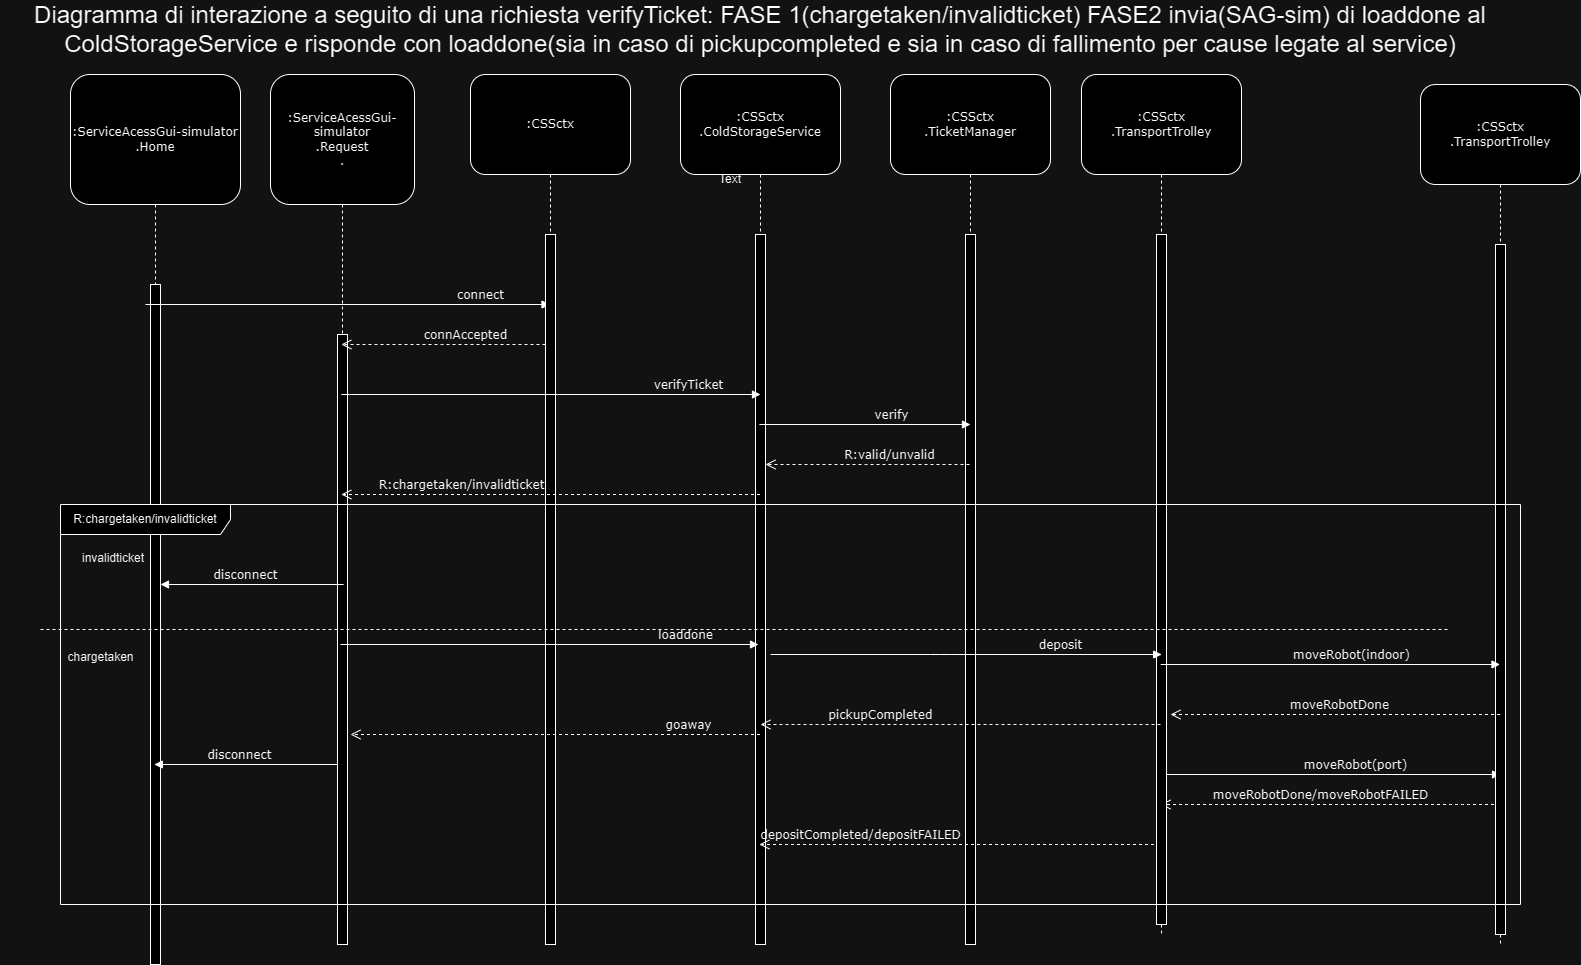

The diagram above was exported from draw.io. Its source (the exported page's mxGraphModel, read from the mxfile embedded in the PNG):
<mxGraphModel dx="1643" dy="1934" grid="1" gridSize="10" guides="1" tooltips="1" connect="1" arrows="1" fold="1" page="1" pageScale="1" pageWidth="827" pageHeight="1169" math="0" shadow="0">
  <root>
    <mxCell id="0" />
    <mxCell id="1" parent="0" />
    <mxCell id="tlF8UhHnKRbv3ThArtR8-1" value=":ServiceAcessGui-simulator&lt;br&gt;.Home" style="shape=umlLifeline;perimeter=lifelinePerimeter;whiteSpace=wrap;html=1;container=1;collapsible=0;recursiveResize=0;outlineConnect=0;rounded=1;shadow=0;comic=0;labelBackgroundColor=none;strokeWidth=1;fontFamily=Verdana;fontSize=12;align=center;size=130;" parent="1" vertex="1">
      <mxGeometry x="70" y="50" width="170" height="870" as="geometry" />
    </mxCell>
    <mxCell id="tlF8UhHnKRbv3ThArtR8-2" value="" style="html=1;points=[];perimeter=orthogonalPerimeter;rounded=0;shadow=0;comic=0;labelBackgroundColor=none;strokeWidth=1;fontFamily=Verdana;fontSize=12;align=center;" parent="tlF8UhHnKRbv3ThArtR8-1" vertex="1">
      <mxGeometry x="80" y="210" width="10" height="680" as="geometry" />
    </mxCell>
    <mxCell id="N2O-ApHA6fofq8clF46Y-1" value=":ServiceAcessGui-simulator&lt;br&gt;.Request&lt;br&gt;." style="shape=umlLifeline;perimeter=lifelinePerimeter;whiteSpace=wrap;html=1;container=1;collapsible=0;recursiveResize=0;outlineConnect=0;rounded=1;shadow=0;comic=0;labelBackgroundColor=none;strokeWidth=1;fontFamily=Verdana;fontSize=12;align=center;size=130;" parent="1" vertex="1">
      <mxGeometry x="270" y="50" width="144" height="870" as="geometry" />
    </mxCell>
    <mxCell id="N2O-ApHA6fofq8clF46Y-2" value="" style="html=1;points=[];perimeter=orthogonalPerimeter;rounded=0;shadow=0;comic=0;labelBackgroundColor=none;strokeWidth=1;fontFamily=Verdana;fontSize=12;align=center;" parent="N2O-ApHA6fofq8clF46Y-1" vertex="1">
      <mxGeometry x="67" y="260" width="10" height="610" as="geometry" />
    </mxCell>
    <mxCell id="4cLTLOausn-tMqRDsMKk-3" value="connect" style="html=1;verticalAlign=bottom;endArrow=block;labelBackgroundColor=none;fontFamily=Verdana;fontSize=12;" parent="N2O-ApHA6fofq8clF46Y-1" target="4cLTLOausn-tMqRDsMKk-1" edge="1">
      <mxGeometry x="0.653" relative="1" as="geometry">
        <mxPoint x="-125" y="230" as="sourcePoint" />
        <mxPoint x="200" y="230" as="targetPoint" />
        <Array as="points" />
        <mxPoint as="offset" />
      </mxGeometry>
    </mxCell>
    <mxCell id="4cLTLOausn-tMqRDsMKk-1" value=":CSSctx" style="shape=umlLifeline;perimeter=lifelinePerimeter;whiteSpace=wrap;html=1;container=1;collapsible=0;recursiveResize=0;outlineConnect=0;rounded=1;shadow=0;comic=0;labelBackgroundColor=none;strokeWidth=1;fontFamily=Verdana;fontSize=12;align=center;size=100;points=[];" parent="1" vertex="1">
      <mxGeometry x="470" y="50" width="160" height="870" as="geometry" />
    </mxCell>
    <mxCell id="4cLTLOausn-tMqRDsMKk-2" value="" style="html=1;points=[];perimeter=orthogonalPerimeter;rounded=0;shadow=0;comic=0;labelBackgroundColor=none;strokeWidth=1;fontFamily=Verdana;fontSize=12;align=center;" parent="4cLTLOausn-tMqRDsMKk-1" vertex="1">
      <mxGeometry x="75" y="160" width="10" height="710" as="geometry" />
    </mxCell>
    <mxCell id="4cLTLOausn-tMqRDsMKk-4" value="connAccepted" style="html=1;verticalAlign=bottom;endArrow=open;dashed=1;endSize=8;labelBackgroundColor=none;fontFamily=Verdana;fontSize=12;edgeStyle=elbowEdgeStyle;elbow=vertical;" parent="4cLTLOausn-tMqRDsMKk-1" target="N2O-ApHA6fofq8clF46Y-1" edge="1">
      <mxGeometry x="-0.2143" relative="1" as="geometry">
        <mxPoint x="-90" y="270" as="targetPoint" />
        <Array as="points">
          <mxPoint x="-38.67" y="270" />
          <mxPoint x="-33.67" y="280" />
        </Array>
        <mxPoint x="75" y="270" as="sourcePoint" />
        <mxPoint as="offset" />
      </mxGeometry>
    </mxCell>
    <mxCell id="gZ9sGHbwMtrVvCfFXNdp-1" value=":CSSctx&lt;br&gt;.ColdStorageService" style="shape=umlLifeline;perimeter=lifelinePerimeter;whiteSpace=wrap;html=1;container=1;collapsible=0;recursiveResize=0;outlineConnect=0;rounded=1;shadow=0;comic=0;labelBackgroundColor=none;strokeWidth=1;fontFamily=Verdana;fontSize=12;align=center;size=100;points=[];" parent="1" vertex="1">
      <mxGeometry x="680" y="50" width="160" height="870" as="geometry" />
    </mxCell>
    <mxCell id="gZ9sGHbwMtrVvCfFXNdp-2" value="" style="html=1;points=[];perimeter=orthogonalPerimeter;rounded=0;shadow=0;comic=0;labelBackgroundColor=none;strokeWidth=1;fontFamily=Verdana;fontSize=12;align=center;" parent="gZ9sGHbwMtrVvCfFXNdp-1" vertex="1">
      <mxGeometry x="75" y="160" width="10" height="710" as="geometry" />
    </mxCell>
    <mxCell id="rTRTFVOLgOanxBbqwZ-_-1" value="verifyTicket" style="html=1;verticalAlign=bottom;endArrow=block;labelBackgroundColor=none;fontFamily=Verdana;fontSize=12;" parent="1" source="N2O-ApHA6fofq8clF46Y-1" edge="1">
      <mxGeometry x="0.653" relative="1" as="geometry">
        <mxPoint x="640" y="370" as="sourcePoint" />
        <mxPoint x="760" y="370" as="targetPoint" />
        <Array as="points" />
        <mxPoint as="offset" />
      </mxGeometry>
    </mxCell>
    <mxCell id="rTRTFVOLgOanxBbqwZ-_-3" value=":CSSctx&lt;br&gt;.TicketManager" style="shape=umlLifeline;perimeter=lifelinePerimeter;whiteSpace=wrap;html=1;container=1;collapsible=0;recursiveResize=0;outlineConnect=0;rounded=1;shadow=0;comic=0;labelBackgroundColor=none;strokeWidth=1;fontFamily=Verdana;fontSize=12;align=center;size=100;points=[];" parent="1" vertex="1">
      <mxGeometry x="890" y="50" width="160" height="870" as="geometry" />
    </mxCell>
    <mxCell id="rTRTFVOLgOanxBbqwZ-_-4" value="" style="html=1;points=[];perimeter=orthogonalPerimeter;rounded=0;shadow=0;comic=0;labelBackgroundColor=none;strokeWidth=1;fontFamily=Verdana;fontSize=12;align=center;" parent="rTRTFVOLgOanxBbqwZ-_-3" vertex="1">
      <mxGeometry x="75" y="160" width="10" height="710" as="geometry" />
    </mxCell>
    <mxCell id="rTRTFVOLgOanxBbqwZ-_-6" value="R:valid/unvalid" style="html=1;verticalAlign=bottom;endArrow=open;dashed=1;endSize=8;labelBackgroundColor=none;fontFamily=Verdana;fontSize=12;edgeStyle=elbowEdgeStyle;elbow=horizontal;" parent="rTRTFVOLgOanxBbqwZ-_-3" edge="1">
      <mxGeometry x="-0.2143" relative="1" as="geometry">
        <mxPoint x="-125" y="390" as="targetPoint" />
        <Array as="points">
          <mxPoint x="-34.67000000000007" y="390" />
          <mxPoint x="-29.670000000000073" y="400" />
        </Array>
        <mxPoint x="79" y="390" as="sourcePoint" />
        <mxPoint as="offset" />
      </mxGeometry>
    </mxCell>
    <mxCell id="rTRTFVOLgOanxBbqwZ-_-19" value="depositCompleted/depositFAILED" style="html=1;verticalAlign=bottom;endArrow=open;dashed=1;endSize=8;labelBackgroundColor=none;fontFamily=Verdana;fontSize=12;edgeStyle=elbowEdgeStyle;elbow=horizontal;" parent="rTRTFVOLgOanxBbqwZ-_-3" edge="1">
      <mxGeometry x="0.4886" relative="1" as="geometry">
        <mxPoint x="-131.16666666666652" y="770" as="targetPoint" />
        <Array as="points">
          <mxPoint x="130" y="770" />
        </Array>
        <mxPoint x="263.5" y="770" as="sourcePoint" />
        <mxPoint as="offset" />
      </mxGeometry>
    </mxCell>
    <mxCell id="rTRTFVOLgOanxBbqwZ-_-16" value="goaway" style="html=1;verticalAlign=bottom;endArrow=open;dashed=1;endSize=8;labelBackgroundColor=none;fontFamily=Verdana;fontSize=12;edgeStyle=elbowEdgeStyle;elbow=horizontal;" parent="rTRTFVOLgOanxBbqwZ-_-3" edge="1">
      <mxGeometry x="-0.6487" relative="1" as="geometry">
        <mxPoint x="-540" y="660" as="targetPoint" />
        <Array as="points">
          <mxPoint x="-339.6700000000001" y="660" />
          <mxPoint x="-334.6700000000001" y="670" />
        </Array>
        <mxPoint x="-130.5" y="660" as="sourcePoint" />
        <mxPoint as="offset" />
      </mxGeometry>
    </mxCell>
    <mxCell id="rTRTFVOLgOanxBbqwZ-_-17" value="moveRobot(port)" style="html=1;verticalAlign=bottom;endArrow=block;labelBackgroundColor=none;fontFamily=Verdana;fontSize=12;" parent="rTRTFVOLgOanxBbqwZ-_-3" edge="1">
      <mxGeometry x="0.1445" relative="1" as="geometry">
        <mxPoint x="270" y="700" as="sourcePoint" />
        <mxPoint x="610" y="700" as="targetPoint" />
        <Array as="points" />
        <mxPoint as="offset" />
      </mxGeometry>
    </mxCell>
    <mxCell id="rTRTFVOLgOanxBbqwZ-_-18" value="moveRobotDone/moveRobotFAILED" style="html=1;verticalAlign=bottom;endArrow=open;dashed=1;endSize=8;labelBackgroundColor=none;fontFamily=Verdana;fontSize=12;edgeStyle=elbowEdgeStyle;elbow=horizontal;" parent="rTRTFVOLgOanxBbqwZ-_-3" edge="1">
      <mxGeometry x="0.0405" relative="1" as="geometry">
        <mxPoint x="270" y="730" as="targetPoint" />
        <Array as="points">
          <mxPoint x="570" y="780" />
        </Array>
        <mxPoint x="603.5" y="730" as="sourcePoint" />
        <mxPoint as="offset" />
      </mxGeometry>
    </mxCell>
    <mxCell id="rTRTFVOLgOanxBbqwZ-_-5" value="verify" style="html=1;verticalAlign=bottom;endArrow=block;labelBackgroundColor=none;fontFamily=Verdana;fontSize=12;" parent="1" source="gZ9sGHbwMtrVvCfFXNdp-1" edge="1">
      <mxGeometry x="0.2411" relative="1" as="geometry">
        <mxPoint x="810" y="400" as="sourcePoint" />
        <mxPoint x="970" y="400" as="targetPoint" />
        <Array as="points" />
        <mxPoint as="offset" />
      </mxGeometry>
    </mxCell>
    <mxCell id="rTRTFVOLgOanxBbqwZ-_-7" value="R:chargetaken/invalidticket" style="html=1;verticalAlign=bottom;endArrow=open;dashed=1;endSize=8;labelBackgroundColor=none;fontFamily=Verdana;fontSize=12;edgeStyle=elbowEdgeStyle;elbow=horizontal;" parent="1" target="N2O-ApHA6fofq8clF46Y-1" edge="1">
      <mxGeometry x="0.4307" relative="1" as="geometry">
        <mxPoint x="446" y="470" as="targetPoint" />
        <Array as="points">
          <mxPoint x="536.3299999999999" y="470" />
          <mxPoint x="541.3299999999999" y="480" />
        </Array>
        <mxPoint x="759.5" y="470" as="sourcePoint" />
        <mxPoint x="1" as="offset" />
      </mxGeometry>
    </mxCell>
    <mxCell id="rTRTFVOLgOanxBbqwZ-_-8" value=":CSSctx&lt;br&gt;.TransportTrolley" style="shape=umlLifeline;perimeter=lifelinePerimeter;whiteSpace=wrap;html=1;container=1;collapsible=0;recursiveResize=0;outlineConnect=0;rounded=1;shadow=0;comic=0;labelBackgroundColor=none;strokeWidth=1;fontFamily=Verdana;fontSize=12;align=center;size=100;points=[];" parent="1" vertex="1">
      <mxGeometry x="1081" y="50" width="160" height="860" as="geometry" />
    </mxCell>
    <mxCell id="rTRTFVOLgOanxBbqwZ-_-9" value="" style="html=1;points=[];perimeter=orthogonalPerimeter;rounded=0;shadow=0;comic=0;labelBackgroundColor=none;strokeWidth=1;fontFamily=Verdana;fontSize=12;align=center;" parent="rTRTFVOLgOanxBbqwZ-_-8" vertex="1">
      <mxGeometry x="75" y="160" width="10" height="690" as="geometry" />
    </mxCell>
    <mxCell id="rTRTFVOLgOanxBbqwZ-_-12" value=":CSSctx&lt;br&gt;.TransportTrolley" style="shape=umlLifeline;perimeter=lifelinePerimeter;whiteSpace=wrap;html=1;container=1;collapsible=0;recursiveResize=0;outlineConnect=0;rounded=1;shadow=0;comic=0;labelBackgroundColor=none;strokeWidth=1;fontFamily=Verdana;fontSize=12;align=center;size=100;points=[];" parent="1" vertex="1">
      <mxGeometry x="1420" y="60" width="160" height="860" as="geometry" />
    </mxCell>
    <mxCell id="rTRTFVOLgOanxBbqwZ-_-13" value="" style="html=1;points=[];perimeter=orthogonalPerimeter;rounded=0;shadow=0;comic=0;labelBackgroundColor=none;strokeWidth=1;fontFamily=Verdana;fontSize=12;align=center;" parent="rTRTFVOLgOanxBbqwZ-_-12" vertex="1">
      <mxGeometry x="75" y="160" width="10" height="690" as="geometry" />
    </mxCell>
    <mxCell id="cg7oMHLb6mgpNHiS1ckj-2" value="Text" style="text;html=1;strokeColor=none;fillColor=none;align=center;verticalAlign=middle;whiteSpace=wrap;rounded=0;" parent="1" vertex="1">
      <mxGeometry x="700" y="140" width="60" height="30" as="geometry" />
    </mxCell>
    <mxCell id="cg7oMHLb6mgpNHiS1ckj-4" value="&lt;font style=&quot;font-size: 24px;&quot;&gt;Diagramma di interazione a seguito di una richiesta verifyTicket: FASE 1(chargetaken/invalidticket) FASE2 invia(SAG-sim) di loaddone al ColdStorageService e risponde con loaddone(sia in caso di pickupcompleted e sia in caso di fallimento per cause legate al service)&lt;/font&gt;" style="text;html=1;strokeColor=none;fillColor=none;align=center;verticalAlign=middle;whiteSpace=wrap;rounded=0;" parent="1" vertex="1">
      <mxGeometry y="-10" width="1520" height="30" as="geometry" />
    </mxCell>
    <mxCell id="cg7oMHLb6mgpNHiS1ckj-5" value="R:chargetaken/invalidticket" style="shape=umlFrame;whiteSpace=wrap;html=1;pointerEvents=0;recursiveResize=0;container=1;collapsible=0;width=170;" parent="1" vertex="1">
      <mxGeometry x="60" y="480" width="1460" height="400" as="geometry" />
    </mxCell>
    <mxCell id="cg7oMHLb6mgpNHiS1ckj-6" value="invalidticket" style="text;html=1;" parent="cg7oMHLb6mgpNHiS1ckj-5" vertex="1">
      <mxGeometry width="100" height="20" relative="1" as="geometry">
        <mxPoint x="20" y="40" as="offset" />
      </mxGeometry>
    </mxCell>
    <mxCell id="cg7oMHLb6mgpNHiS1ckj-9" value="disconnect" style="html=1;verticalAlign=bottom;endArrow=block;labelBackgroundColor=none;fontFamily=Verdana;fontSize=12;" parent="cg7oMHLb6mgpNHiS1ckj-5" edge="1">
      <mxGeometry x="0.0828" relative="1" as="geometry">
        <mxPoint x="283.17" y="80" as="sourcePoint" />
        <mxPoint x="100.00333333333327" y="80" as="targetPoint" />
        <Array as="points" />
        <mxPoint as="offset" />
      </mxGeometry>
    </mxCell>
    <mxCell id="rTRTFVOLgOanxBbqwZ-_-10" value="pickupCompleted" style="html=1;verticalAlign=bottom;endArrow=open;dashed=1;endSize=8;labelBackgroundColor=none;fontFamily=Verdana;fontSize=12;edgeStyle=elbowEdgeStyle;elbow=horizontal;" parent="cg7oMHLb6mgpNHiS1ckj-5" edge="1">
      <mxGeometry x="0.4" relative="1" as="geometry">
        <mxPoint x="700" y="220" as="targetPoint" />
        <Array as="points">
          <mxPoint x="1000.3299999999999" y="220" />
          <mxPoint x="1005.3299999999999" y="230" />
        </Array>
        <mxPoint x="1100" y="220" as="sourcePoint" />
        <mxPoint as="offset" />
      </mxGeometry>
    </mxCell>
    <mxCell id="rTRTFVOLgOanxBbqwZ-_-14" value="moveRobotDone" style="html=1;verticalAlign=bottom;endArrow=open;dashed=1;endSize=8;labelBackgroundColor=none;fontFamily=Verdana;fontSize=12;edgeStyle=elbowEdgeStyle;elbow=horizontal;" parent="cg7oMHLb6mgpNHiS1ckj-5" source="rTRTFVOLgOanxBbqwZ-_-12" edge="1">
      <mxGeometry x="-0.0195" relative="1" as="geometry">
        <mxPoint x="1110" y="210" as="targetPoint" />
        <Array as="points">
          <mxPoint x="1390" y="260" />
        </Array>
        <mxPoint x="1410" y="210" as="sourcePoint" />
        <mxPoint x="1" as="offset" />
      </mxGeometry>
    </mxCell>
    <mxCell id="rTRTFVOLgOanxBbqwZ-_-15" value="moveRobot(indoor)" style="html=1;verticalAlign=bottom;endArrow=block;labelBackgroundColor=none;fontFamily=Verdana;fontSize=12;" parent="cg7oMHLb6mgpNHiS1ckj-5" edge="1">
      <mxGeometry x="0.1189" relative="1" as="geometry">
        <mxPoint x="1100.1666666666665" y="160" as="sourcePoint" />
        <mxPoint x="1439.5" y="160" as="targetPoint" />
        <Array as="points" />
        <mxPoint x="1" as="offset" />
      </mxGeometry>
    </mxCell>
    <mxCell id="cg7oMHLb6mgpNHiS1ckj-7" value="" style="line;strokeWidth=1;dashed=1;labelPosition=center;verticalLabelPosition=bottom;align=left;verticalAlign=top;spacingLeft=20;spacingTop=15;html=1;whiteSpace=wrap;" parent="cg7oMHLb6mgpNHiS1ckj-5" vertex="1">
      <mxGeometry x="-20" y="120" width="1410" height="10" as="geometry" />
    </mxCell>
    <mxCell id="cg7oMHLb6mgpNHiS1ckj-10" value="deposit" style="html=1;verticalAlign=bottom;endArrow=block;labelBackgroundColor=none;fontFamily=Verdana;fontSize=12;" parent="cg7oMHLb6mgpNHiS1ckj-5" edge="1">
      <mxGeometry x="0.4828" relative="1" as="geometry">
        <mxPoint x="710" y="150" as="sourcePoint" />
        <mxPoint x="1101.1633333333334" y="150" as="targetPoint" />
        <Array as="points">
          <mxPoint x="880" y="150" />
        </Array>
        <mxPoint as="offset" />
      </mxGeometry>
    </mxCell>
    <mxCell id="cg7oMHLb6mgpNHiS1ckj-1" value="disconnect" style="html=1;verticalAlign=bottom;endArrow=block;labelBackgroundColor=none;fontFamily=Verdana;fontSize=12;" parent="cg7oMHLb6mgpNHiS1ckj-5" edge="1">
      <mxGeometry x="0.0828" relative="1" as="geometry">
        <mxPoint x="277" y="260" as="sourcePoint" />
        <mxPoint x="93.83333333333326" y="260" as="targetPoint" />
        <Array as="points" />
        <mxPoint as="offset" />
      </mxGeometry>
    </mxCell>
    <mxCell id="kEfHReS5XdMBzArzRV5Z-1" value="loaddone" style="html=1;verticalAlign=bottom;endArrow=block;labelBackgroundColor=none;fontFamily=Verdana;fontSize=12;" edge="1" parent="cg7oMHLb6mgpNHiS1ckj-5">
      <mxGeometry x="0.653" relative="1" as="geometry">
        <mxPoint x="280" y="140" as="sourcePoint" />
        <mxPoint x="698" y="140" as="targetPoint" />
        <Array as="points" />
        <mxPoint as="offset" />
      </mxGeometry>
    </mxCell>
    <mxCell id="cg7oMHLb6mgpNHiS1ckj-8" value="chargetaken" style="text;html=1;align=center;verticalAlign=middle;resizable=0;points=[];autosize=1;strokeColor=none;fillColor=none;" parent="1" vertex="1">
      <mxGeometry x="55" y="618" width="90" height="30" as="geometry" />
    </mxCell>
  </root>
</mxGraphModel>